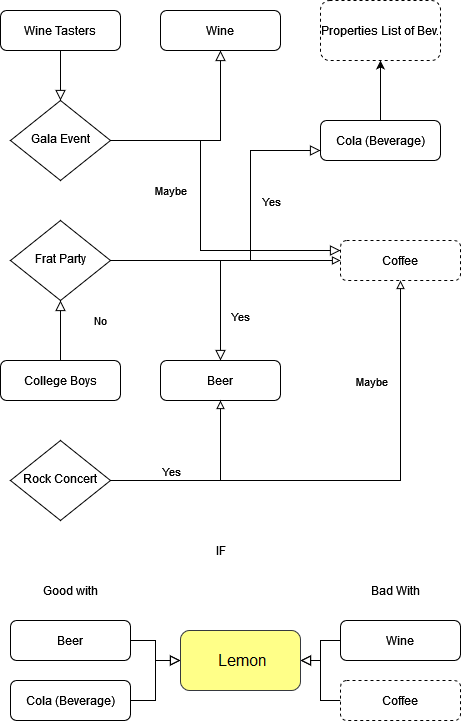

The diagram above was exported from draw.io. Its source (the exported page's mxGraphModel, read from the mxfile embedded in the PNG):
<mxGraphModel dx="524" dy="979" grid="1" gridSize="10" guides="1" tooltips="1" connect="1" arrows="1" fold="1" page="1" pageScale="1" pageWidth="827" pageHeight="1169" math="0" shadow="0">
  <root>
    <mxCell id="WIyWlLk6GJQsqaUBKTNV-0" />
    <mxCell id="WIyWlLk6GJQsqaUBKTNV-1" parent="WIyWlLk6GJQsqaUBKTNV-0" />
    <mxCell id="WIyWlLk6GJQsqaUBKTNV-2" value="" style="rounded=0;html=1;jettySize=auto;orthogonalLoop=1;fontSize=11;endArrow=block;endFill=0;endSize=8;strokeWidth=1;shadow=0;labelBackgroundColor=none;edgeStyle=orthogonalEdgeStyle;" parent="WIyWlLk6GJQsqaUBKTNV-1" source="WIyWlLk6GJQsqaUBKTNV-3" target="WIyWlLk6GJQsqaUBKTNV-6" edge="1">
      <mxGeometry relative="1" as="geometry" />
    </mxCell>
    <mxCell id="WIyWlLk6GJQsqaUBKTNV-3" value="Wine Tasters" style="rounded=1;whiteSpace=wrap;html=1;fontSize=12;glass=0;strokeWidth=1;shadow=0;" parent="WIyWlLk6GJQsqaUBKTNV-1" vertex="1">
      <mxGeometry x="160" y="80" width="120" height="40" as="geometry" />
    </mxCell>
    <mxCell id="WIyWlLk6GJQsqaUBKTNV-5" value="&lt;div&gt;Maybe&lt;/div&gt;" style="edgeStyle=orthogonalEdgeStyle;rounded=0;html=1;jettySize=auto;orthogonalLoop=1;fontSize=11;endArrow=block;endFill=0;endSize=8;strokeWidth=1;shadow=0;labelBackgroundColor=none;entryX=0;entryY=0.25;entryDx=0;entryDy=0;" parent="WIyWlLk6GJQsqaUBKTNV-1" source="WIyWlLk6GJQsqaUBKTNV-6" target="CH42AC7mY6jHC5G6NAhH-7" edge="1">
      <mxGeometry x="-0.1765" y="-30" relative="1" as="geometry">
        <mxPoint as="offset" />
        <Array as="points">
          <mxPoint x="360" y="210" />
          <mxPoint x="360" y="320" />
        </Array>
      </mxGeometry>
    </mxCell>
    <mxCell id="CH42AC7mY6jHC5G6NAhH-27" value="" style="edgeStyle=orthogonalEdgeStyle;rounded=0;orthogonalLoop=1;jettySize=auto;html=1;endArrow=block;endFill=0;startSize=6;endSize=8;strokeColor=default;strokeWidth=1;" edge="1" parent="WIyWlLk6GJQsqaUBKTNV-1" source="WIyWlLk6GJQsqaUBKTNV-6" target="CH42AC7mY6jHC5G6NAhH-23">
      <mxGeometry relative="1" as="geometry" />
    </mxCell>
    <mxCell id="WIyWlLk6GJQsqaUBKTNV-6" value="Gala Event" style="rhombus;whiteSpace=wrap;html=1;shadow=0;fontFamily=Helvetica;fontSize=12;align=center;strokeWidth=1;spacing=6;spacingTop=-4;" parent="WIyWlLk6GJQsqaUBKTNV-1" vertex="1">
      <mxGeometry x="170" y="170" width="100" height="80" as="geometry" />
    </mxCell>
    <mxCell id="CH42AC7mY6jHC5G6NAhH-2" value="" style="edgeStyle=orthogonalEdgeStyle;rounded=0;orthogonalLoop=1;jettySize=auto;html=1;" edge="1" parent="WIyWlLk6GJQsqaUBKTNV-1" source="WIyWlLk6GJQsqaUBKTNV-7" target="CH42AC7mY6jHC5G6NAhH-1">
      <mxGeometry relative="1" as="geometry" />
    </mxCell>
    <mxCell id="WIyWlLk6GJQsqaUBKTNV-7" value="Cola (Beverage)" style="rounded=1;whiteSpace=wrap;html=1;fontSize=12;glass=0;strokeWidth=1;shadow=0;" parent="WIyWlLk6GJQsqaUBKTNV-1" vertex="1">
      <mxGeometry x="480" y="190" width="120" height="40" as="geometry" />
    </mxCell>
    <mxCell id="WIyWlLk6GJQsqaUBKTNV-8" value="No" style="rounded=0;jettySize=auto;orthogonalLoop=1;fontSize=11;endArrow=block;endFill=0;endSize=8;strokeWidth=1;shadow=0;labelBackgroundColor=none;edgeStyle=orthogonalEdgeStyle;exitX=0.5;exitY=0;exitDx=0;exitDy=0;entryX=0.5;entryY=1;entryDx=0;entryDy=0;html=1;strokeColor=default;" parent="WIyWlLk6GJQsqaUBKTNV-1" source="WIyWlLk6GJQsqaUBKTNV-11" target="WIyWlLk6GJQsqaUBKTNV-10" edge="1">
      <mxGeometry x="0.3333" y="-40" relative="1" as="geometry">
        <mxPoint as="offset" />
        <mxPoint x="180" y="390" as="targetPoint" />
      </mxGeometry>
    </mxCell>
    <mxCell id="WIyWlLk6GJQsqaUBKTNV-9" value="Yes" style="edgeStyle=orthogonalEdgeStyle;rounded=0;html=1;jettySize=auto;orthogonalLoop=1;fontSize=11;endArrow=block;endFill=0;endSize=8;strokeWidth=1;shadow=0;labelBackgroundColor=none;" parent="WIyWlLk6GJQsqaUBKTNV-1" source="WIyWlLk6GJQsqaUBKTNV-10" target="WIyWlLk6GJQsqaUBKTNV-12" edge="1">
      <mxGeometry x="0.5789" y="20" relative="1" as="geometry">
        <mxPoint as="offset" />
      </mxGeometry>
    </mxCell>
    <mxCell id="CH42AC7mY6jHC5G6NAhH-0" style="edgeStyle=orthogonalEdgeStyle;rounded=0;orthogonalLoop=1;jettySize=auto;html=1;exitX=1;exitY=0.5;exitDx=0;exitDy=0;endArrow=block;endFill=0;strokeWidth=1;startSize=6;endSize=8;" edge="1" parent="WIyWlLk6GJQsqaUBKTNV-1" source="WIyWlLk6GJQsqaUBKTNV-10">
      <mxGeometry relative="1" as="geometry">
        <mxPoint x="480" y="220" as="targetPoint" />
        <Array as="points">
          <mxPoint x="410" y="330" />
          <mxPoint x="410" y="220" />
          <mxPoint x="480" y="220" />
        </Array>
      </mxGeometry>
    </mxCell>
    <mxCell id="CH42AC7mY6jHC5G6NAhH-22" value="Yes" style="edgeLabel;html=1;align=center;verticalAlign=middle;resizable=0;points=[];" vertex="1" connectable="0" parent="CH42AC7mY6jHC5G6NAhH-0">
      <mxGeometry x="0.3313" y="1" relative="1" as="geometry">
        <mxPoint x="21" y="13" as="offset" />
      </mxGeometry>
    </mxCell>
    <mxCell id="CH42AC7mY6jHC5G6NAhH-21" value="" style="edgeStyle=orthogonalEdgeStyle;rounded=0;orthogonalLoop=1;jettySize=auto;html=1;endArrow=block;endFill=0;strokeColor=default;" edge="1" parent="WIyWlLk6GJQsqaUBKTNV-1" source="WIyWlLk6GJQsqaUBKTNV-10" target="CH42AC7mY6jHC5G6NAhH-7">
      <mxGeometry relative="1" as="geometry" />
    </mxCell>
    <mxCell id="WIyWlLk6GJQsqaUBKTNV-10" value="&lt;div&gt;Frat Party&lt;/div&gt;" style="rhombus;whiteSpace=wrap;html=1;shadow=0;fontFamily=Helvetica;fontSize=12;align=center;strokeWidth=1;spacing=6;spacingTop=-4;" parent="WIyWlLk6GJQsqaUBKTNV-1" vertex="1">
      <mxGeometry x="170" y="290" width="100" height="80" as="geometry" />
    </mxCell>
    <mxCell id="WIyWlLk6GJQsqaUBKTNV-11" value="College Boys" style="rounded=1;whiteSpace=wrap;html=1;fontSize=12;glass=0;strokeWidth=1;shadow=0;" parent="WIyWlLk6GJQsqaUBKTNV-1" vertex="1">
      <mxGeometry x="160" y="430" width="120" height="40" as="geometry" />
    </mxCell>
    <mxCell id="WIyWlLk6GJQsqaUBKTNV-12" value="&lt;div&gt;Beer&lt;/div&gt;" style="rounded=1;whiteSpace=wrap;html=1;fontSize=12;glass=0;strokeWidth=1;shadow=0;" parent="WIyWlLk6GJQsqaUBKTNV-1" vertex="1">
      <mxGeometry x="320" y="430" width="120" height="40" as="geometry" />
    </mxCell>
    <mxCell id="CH42AC7mY6jHC5G6NAhH-1" value="Properties List of Bev." style="rounded=1;whiteSpace=wrap;html=1;dashed=1;" vertex="1" parent="WIyWlLk6GJQsqaUBKTNV-1">
      <mxGeometry x="480" y="70" width="120" height="60" as="geometry" />
    </mxCell>
    <mxCell id="CH42AC7mY6jHC5G6NAhH-15" value="" style="edgeStyle=orthogonalEdgeStyle;rounded=0;orthogonalLoop=1;jettySize=auto;html=1;endArrow=block;endFill=0;strokeColor=default;" edge="1" parent="WIyWlLk6GJQsqaUBKTNV-1" source="CH42AC7mY6jHC5G6NAhH-4" target="WIyWlLk6GJQsqaUBKTNV-12">
      <mxGeometry relative="1" as="geometry">
        <Array as="points">
          <mxPoint x="380" y="550" />
        </Array>
      </mxGeometry>
    </mxCell>
    <mxCell id="CH42AC7mY6jHC5G6NAhH-16" value="&lt;div&gt;Yes&lt;/div&gt;" style="edgeLabel;html=1;align=center;verticalAlign=middle;resizable=0;points=[];" vertex="1" connectable="0" parent="CH42AC7mY6jHC5G6NAhH-15">
      <mxGeometry x="0.14" y="2" relative="1" as="geometry">
        <mxPoint x="-48" y="-8" as="offset" />
      </mxGeometry>
    </mxCell>
    <mxCell id="CH42AC7mY6jHC5G6NAhH-19" value="" style="edgeStyle=orthogonalEdgeStyle;rounded=0;orthogonalLoop=1;jettySize=auto;html=1;endArrow=block;endFill=0;strokeColor=default;" edge="1" parent="WIyWlLk6GJQsqaUBKTNV-1" source="CH42AC7mY6jHC5G6NAhH-4" target="CH42AC7mY6jHC5G6NAhH-7">
      <mxGeometry relative="1" as="geometry" />
    </mxCell>
    <mxCell id="CH42AC7mY6jHC5G6NAhH-20" value="&lt;div&gt;Maybe&lt;/div&gt;" style="edgeLabel;html=1;align=center;verticalAlign=middle;resizable=0;points=[];" vertex="1" connectable="0" parent="CH42AC7mY6jHC5G6NAhH-19">
      <mxGeometry x="0.6612" y="-3" relative="1" as="geometry">
        <mxPoint x="-33" y="17" as="offset" />
      </mxGeometry>
    </mxCell>
    <mxCell id="CH42AC7mY6jHC5G6NAhH-4" value="&lt;div&gt;Rock Concert&lt;/div&gt;" style="rhombus;whiteSpace=wrap;html=1;shadow=0;fontFamily=Helvetica;fontSize=12;align=center;strokeWidth=1;spacing=6;spacingTop=-4;" vertex="1" parent="WIyWlLk6GJQsqaUBKTNV-1">
      <mxGeometry x="170" y="510" width="100" height="80" as="geometry" />
    </mxCell>
    <mxCell id="CH42AC7mY6jHC5G6NAhH-7" value="&lt;div&gt;Coffee&lt;/div&gt;" style="rounded=1;whiteSpace=wrap;html=1;dashed=1;" vertex="1" parent="WIyWlLk6GJQsqaUBKTNV-1">
      <mxGeometry x="500" y="310" width="120" height="40" as="geometry" />
    </mxCell>
    <mxCell id="CH42AC7mY6jHC5G6NAhH-23" value="Wine" style="rounded=1;whiteSpace=wrap;html=1;fontSize=12;glass=0;strokeWidth=1;shadow=0;" vertex="1" parent="WIyWlLk6GJQsqaUBKTNV-1">
      <mxGeometry x="320" y="80" width="120" height="40" as="geometry" />
    </mxCell>
    <mxCell id="CH42AC7mY6jHC5G6NAhH-28" value="&lt;div&gt;IF&lt;br&gt;&lt;/div&gt;" style="text;html=1;align=center;verticalAlign=middle;resizable=0;points=[];autosize=1;strokeColor=none;fillColor=none;" vertex="1" parent="WIyWlLk6GJQsqaUBKTNV-1">
      <mxGeometry x="365" y="610" width="30" height="20" as="geometry" />
    </mxCell>
    <mxCell id="CH42AC7mY6jHC5G6NAhH-35" value="" style="edgeStyle=orthogonalEdgeStyle;rounded=0;orthogonalLoop=1;jettySize=auto;html=1;endArrow=block;endFill=0;startSize=6;endSize=8;strokeColor=default;strokeWidth=1;" edge="1" parent="WIyWlLk6GJQsqaUBKTNV-1" source="CH42AC7mY6jHC5G6NAhH-29" target="CH42AC7mY6jHC5G6NAhH-34">
      <mxGeometry relative="1" as="geometry" />
    </mxCell>
    <mxCell id="CH42AC7mY6jHC5G6NAhH-29" value="&lt;div&gt;Beer&lt;/div&gt;" style="rounded=1;whiteSpace=wrap;html=1;fontSize=12;glass=0;strokeWidth=1;shadow=0;" vertex="1" parent="WIyWlLk6GJQsqaUBKTNV-1">
      <mxGeometry x="170" y="690" width="120" height="40" as="geometry" />
    </mxCell>
    <mxCell id="CH42AC7mY6jHC5G6NAhH-37" value="" style="edgeStyle=orthogonalEdgeStyle;rounded=0;orthogonalLoop=1;jettySize=auto;html=1;endArrow=block;endFill=0;startSize=6;endSize=8;strokeColor=default;strokeWidth=1;" edge="1" parent="WIyWlLk6GJQsqaUBKTNV-1" source="CH42AC7mY6jHC5G6NAhH-30" target="CH42AC7mY6jHC5G6NAhH-34">
      <mxGeometry relative="1" as="geometry" />
    </mxCell>
    <mxCell id="CH42AC7mY6jHC5G6NAhH-30" value="Cola (Beverage)" style="rounded=1;whiteSpace=wrap;html=1;fontSize=12;glass=0;strokeWidth=1;shadow=0;" vertex="1" parent="WIyWlLk6GJQsqaUBKTNV-1">
      <mxGeometry x="170" y="750" width="120" height="40" as="geometry" />
    </mxCell>
    <mxCell id="CH42AC7mY6jHC5G6NAhH-38" value="" style="edgeStyle=orthogonalEdgeStyle;rounded=0;orthogonalLoop=1;jettySize=auto;html=1;endArrow=block;endFill=0;startSize=6;endSize=8;strokeColor=default;strokeWidth=1;" edge="1" parent="WIyWlLk6GJQsqaUBKTNV-1" source="CH42AC7mY6jHC5G6NAhH-31" target="CH42AC7mY6jHC5G6NAhH-34">
      <mxGeometry relative="1" as="geometry" />
    </mxCell>
    <mxCell id="CH42AC7mY6jHC5G6NAhH-31" value="Wine" style="rounded=1;whiteSpace=wrap;html=1;fontSize=12;glass=0;strokeWidth=1;shadow=0;" vertex="1" parent="WIyWlLk6GJQsqaUBKTNV-1">
      <mxGeometry x="500" y="690" width="120" height="40" as="geometry" />
    </mxCell>
    <mxCell id="CH42AC7mY6jHC5G6NAhH-39" value="" style="edgeStyle=orthogonalEdgeStyle;rounded=0;orthogonalLoop=1;jettySize=auto;html=1;endArrow=block;endFill=0;startSize=6;endSize=8;strokeColor=default;strokeWidth=1;" edge="1" parent="WIyWlLk6GJQsqaUBKTNV-1" source="CH42AC7mY6jHC5G6NAhH-32" target="CH42AC7mY6jHC5G6NAhH-34">
      <mxGeometry relative="1" as="geometry" />
    </mxCell>
    <mxCell id="CH42AC7mY6jHC5G6NAhH-32" value="&lt;div&gt;Coffee&lt;/div&gt;" style="rounded=1;whiteSpace=wrap;html=1;dashed=1;" vertex="1" parent="WIyWlLk6GJQsqaUBKTNV-1">
      <mxGeometry x="500" y="750" width="120" height="40" as="geometry" />
    </mxCell>
    <mxCell id="CH42AC7mY6jHC5G6NAhH-34" value="&lt;div&gt;Lamaie&lt;/div&gt;" style="rounded=1;whiteSpace=wrap;html=1;fillColor=#ffff88;strokeColor=#36393d;" vertex="1" parent="WIyWlLk6GJQsqaUBKTNV-1">
      <mxGeometry x="340" y="700" width="120" height="60" as="geometry" />
    </mxCell>
    <mxCell id="CH42AC7mY6jHC5G6NAhH-40" value="Good with" style="text;html=1;align=center;verticalAlign=middle;resizable=0;points=[];autosize=1;strokeColor=none;fillColor=none;" vertex="1" parent="WIyWlLk6GJQsqaUBKTNV-1">
      <mxGeometry x="195" y="650" width="70" height="20" as="geometry" />
    </mxCell>
    <mxCell id="CH42AC7mY6jHC5G6NAhH-41" value="&lt;div&gt;Bad With&lt;/div&gt;" style="text;html=1;align=center;verticalAlign=middle;resizable=0;points=[];autosize=1;strokeColor=none;fillColor=none;" vertex="1" parent="WIyWlLk6GJQsqaUBKTNV-1">
      <mxGeometry x="525" y="650" width="60" height="20" as="geometry" />
    </mxCell>
  </root>
</mxGraphModel>